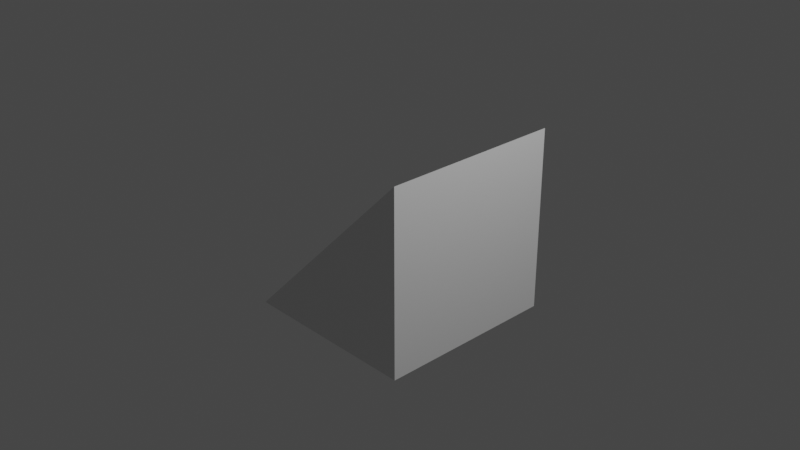 # Source: tricube270.blend  (saved by Blender 2.93.20; exported with 4.5.12 LTS)
import bpy
from mathutils import Matrix  # noqa: F401  (used for matrix-valued properties, if any)

bpy.ops.wm.read_factory_settings(use_empty=True)
scene = bpy.context.scene
scene.name = 'Scene'

# ---- collections
col_collection = bpy.data.collections.new('Collection'); scene.collection.children.link(col_collection)

# ---- materials (node trees are filled in below, after node groups)
mat_material = bpy.data.materials.new('Material')
mat_material.alpha_threshold = 0.0
mat_material.use_transparent_shadow = False
mat_material.line_color = (0.0, 0.0, 0.0, 1.0)

# ---- material node trees
mat_material.use_nodes = True; mat_material.node_tree.nodes.clear()
_N = mat_material.node_tree.nodes; _L = mat_material.node_tree.links
n0 = _N.new('ShaderNodeOutputMaterial'); n0.name = 'Material Output'; n0.location = (300, 300)
n1 = _N.new('ShaderNodeBsdfPrincipled'); n1.name = 'Principled BSDF'; n1.location = (10, 300)
n1.distribution = 'GGX'
n1.subsurface_method = 'BURLEY'
n1.inputs[2].default_value = 0.4
n1.inputs[3].default_value = 1.45
n1.inputs[27].default_value = (0.0, 0.0, 0.0, 1.0)
n1.inputs[28].default_value = 1.0
_L.new(n1.outputs[0], n0.inputs[0])
n0.is_active_output = True

# ---- world
world_world = bpy.data.worlds.new('World'); scene.world = world_world
world_world.use_nodes = True; world_world.node_tree.nodes.clear()
_N = world_world.node_tree.nodes; _L = world_world.node_tree.links
n0 = _N.new('ShaderNodeOutputWorld'); n0.name = 'World Output'; n0.location = (300, 300)
n1 = _N.new('ShaderNodeBackground'); n1.name = 'Background'; n1.location = (10, 300)
n1.inputs[0].default_value = (0.05088, 0.05088, 0.05088, 1.0)
_L.new(n1.outputs[0], n0.inputs[0])
n0.is_active_output = True
world_world.color = (0.05088, 0.05088, 0.05088)
world_world.use_sun_shadow = False
world_world.sun_shadow_jitter_overblur = 0.0

# ---- cameras
cam_camera = bpy.data.cameras.new('Camera')
cam_camera.clip_end = 100.0
cam_camera.ortho_scale = 7.314

# ---- lights
light_light = bpy.data.lights.new('Light', 'POINT')
light_light.transmission_factor = 0.0
light_light.energy = 1000.0
light_light.shadow_soft_size = 0.1
light_light.shadow_maximum_resolution = 0.006
light_light.use_absolute_resolution = True

# ---- meshes
me_tricube270 = bpy.data.meshes.new('Tricube270')
me_tricube270.from_pydata([(1.0, 1.0, 1.0), (1.0, 1.0, -1.0), (1.0, -1.0, 1.0), (1.0, -1.0, -1.0), (-1.0, 1.0, -1.0), (-1.0, -1.0, -1.0)], [], [(3, 2, 5), (5, 2, 0, 4), (4, 1, 3, 5), (1, 0, 2, 3), (1, 4, 0)])
_uv = me_tricube270.uv_layers.new(name='UVMap')
_uv.uv.foreach_set('vector', [0.375, 0.75, 0.625, 0.75, 0.125, 0.75, 0.125, 0.75, 0.625, 0.75, 0.625, 0.5, 0.125, 0.5, 0.125, 0.5, 0.375, 0.5, 0.375, 0.75, 0.125, 0.75, 0.375, 0.5, 0.625, 0.5, 0.625, 0.75, 0.375, 0.75, 0.375, 0.5, 0.125, 0.5, 0.625, 0.5])
me_tricube270.materials.append(mat_material)
me_tricube270.use_remesh_preserve_volume = False
me_tricube270.use_remesh_preserve_attributes = False
me_tricube270.use_mirror_vertex_groups = False
me_tricube270.update()

# ---- objects
ob_tricube270 = bpy.data.objects.new('Tricube270', me_tricube270)
ob_light = bpy.data.objects.new('Light', light_light)
ob_camera = bpy.data.objects.new('Camera', cam_camera)

# ---- transforms, parenting, visibility, modifiers, constraints
ob_tricube270.location = (0.0, 0.0, 0.0)
ob_tricube270.lock_rotations_4d = False
ob_tricube270.empty_display_type = 'ARROWS'
ob_tricube270.lineart.crease_threshold = 0.0
ob_light.location = (4.076, 1.005, 5.904)
ob_light.rotation_euler = (0.6503, 0.05522, 1.866)
ob_light.lock_rotations_4d = False
ob_light.empty_display_type = 'ARROWS'
ob_light.color = (0.0, 0.0, 0.0, 0.0)
ob_light.lineart.crease_threshold = 0.0
ob_camera.location = (7.359, -6.926, 4.958)
ob_camera.rotation_euler = (1.109, 0.0, 0.8149)
ob_camera.lock_rotations_4d = False
ob_camera.empty_display_type = 'ARROWS'
ob_camera.color = (0.0, 0.0, 0.0, 0.0)
ob_camera.display_type = 'WIRE'
ob_camera.lineart.crease_threshold = 0.0

# ---- collection membership
col_collection.objects.link(ob_tricube270)
col_collection.objects.link(ob_light)
col_collection.objects.link(ob_camera)

# ---- scene / render settings (as saved in the file)
scene.camera = ob_camera
scene.frame_start = 1; scene.frame_end = 250; scene.frame_set(1)
scene.render.engine = 'BLENDER_EEVEE_NEXT'
scene.cycles.use_denoising = False
scene.cycles.samples = 128
scene.cycles.sampling_pattern = 'TABULATED_SOBOL'
scene.cycles.use_adaptive_sampling = False
scene.cycles.use_light_tree = False
scene.view_settings.view_transform = 'Filmic'
bpy.context.view_layer.update()
